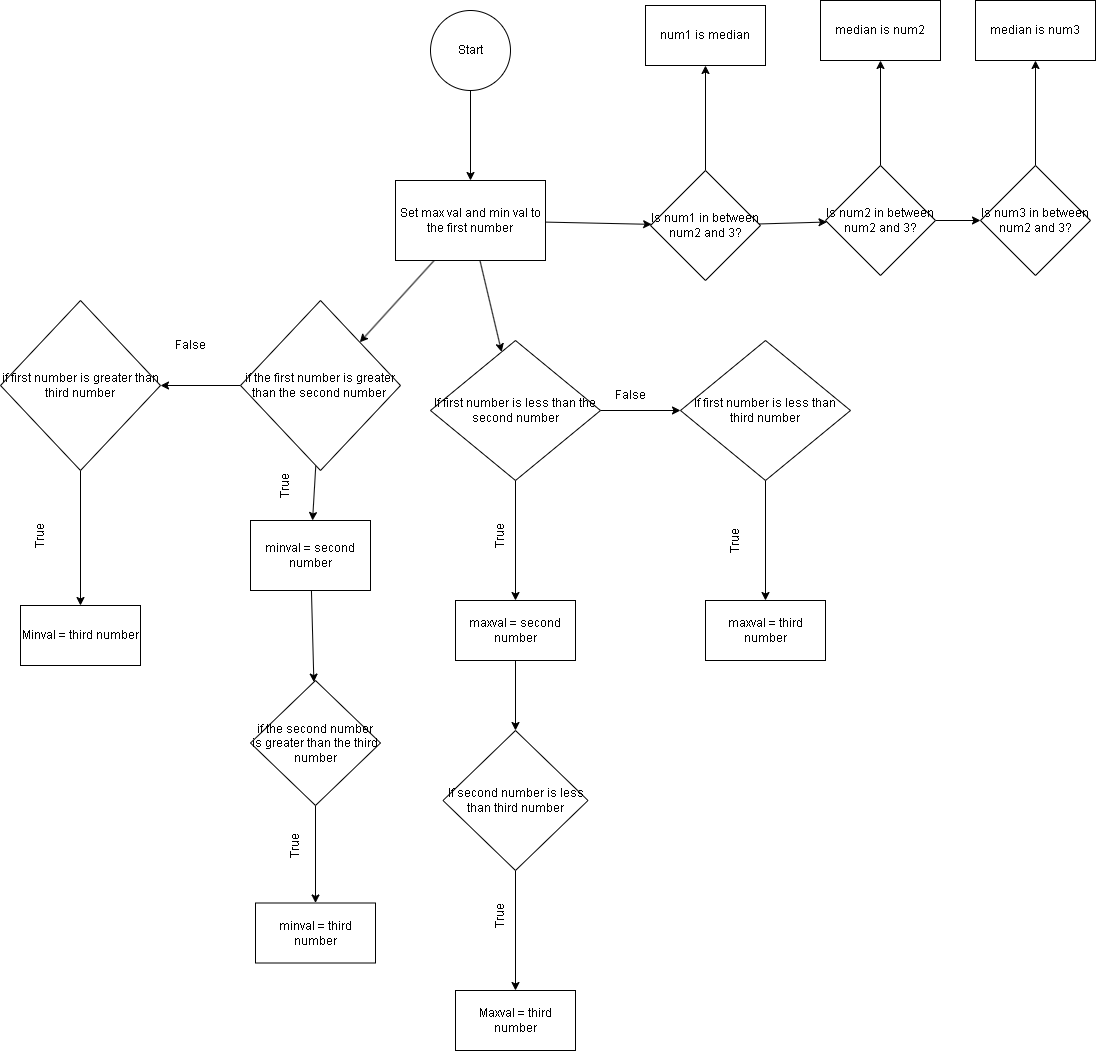

The diagram above was exported from draw.io. Its source (the exported page's mxGraphModel, read from the mxfile embedded in the PNG):
<mxGraphModel dx="1980" dy="471" grid="1" gridSize="10" guides="1" tooltips="1" connect="1" arrows="1" fold="1" page="1" pageScale="1" pageWidth="850" pageHeight="1100" math="0" shadow="0">
  <root>
    <mxCell id="0" />
    <mxCell id="1" parent="0" />
    <mxCell id="6" value="" style="edgeStyle=none;html=1;" edge="1" parent="1" source="2" target="5">
      <mxGeometry relative="1" as="geometry" />
    </mxCell>
    <mxCell id="2" value="Start" style="ellipse;whiteSpace=wrap;html=1;aspect=fixed;" vertex="1" parent="1">
      <mxGeometry x="80" y="20" width="80" height="80" as="geometry" />
    </mxCell>
    <mxCell id="8" value="" style="edgeStyle=none;html=1;" edge="1" parent="1" source="5" target="7">
      <mxGeometry relative="1" as="geometry" />
    </mxCell>
    <mxCell id="24" value="" style="edgeStyle=none;html=1;" edge="1" parent="1" source="5" target="23">
      <mxGeometry relative="1" as="geometry" />
    </mxCell>
    <mxCell id="39" value="" style="edgeStyle=none;html=1;" edge="1" parent="1" source="5" target="38">
      <mxGeometry relative="1" as="geometry" />
    </mxCell>
    <mxCell id="5" value="Set max val and min val to the first number" style="whiteSpace=wrap;html=1;" vertex="1" parent="1">
      <mxGeometry x="45" y="190" width="150" height="80" as="geometry" />
    </mxCell>
    <mxCell id="10" value="" style="edgeStyle=none;html=1;" edge="1" parent="1" source="7" target="9">
      <mxGeometry relative="1" as="geometry" />
    </mxCell>
    <mxCell id="16" value="" style="edgeStyle=none;html=1;" edge="1" parent="1" source="7" target="15">
      <mxGeometry relative="1" as="geometry" />
    </mxCell>
    <mxCell id="7" value="if the first number is greater than the second number&amp;nbsp;" style="rhombus;whiteSpace=wrap;html=1;" vertex="1" parent="1">
      <mxGeometry x="-110" y="310" width="160" height="170" as="geometry" />
    </mxCell>
    <mxCell id="12" value="" style="edgeStyle=none;html=1;" edge="1" parent="1" source="9" target="11">
      <mxGeometry relative="1" as="geometry" />
    </mxCell>
    <mxCell id="9" value="minval = second number" style="whiteSpace=wrap;html=1;" vertex="1" parent="1">
      <mxGeometry x="-100" y="530" width="120" height="70" as="geometry" />
    </mxCell>
    <mxCell id="14" value="" style="edgeStyle=none;html=1;" edge="1" parent="1" source="11" target="13">
      <mxGeometry relative="1" as="geometry" />
    </mxCell>
    <mxCell id="11" value="if the second number is greater than the third number" style="rhombus;whiteSpace=wrap;html=1;" vertex="1" parent="1">
      <mxGeometry x="-100" y="690" width="130" height="125" as="geometry" />
    </mxCell>
    <mxCell id="13" value="minval = third number" style="whiteSpace=wrap;html=1;" vertex="1" parent="1">
      <mxGeometry x="-95" y="912.5" width="120" height="60" as="geometry" />
    </mxCell>
    <mxCell id="18" value="" style="edgeStyle=none;html=1;" edge="1" parent="1" source="15" target="17">
      <mxGeometry relative="1" as="geometry" />
    </mxCell>
    <mxCell id="15" value="if first number is greater than third number" style="rhombus;whiteSpace=wrap;html=1;" vertex="1" parent="1">
      <mxGeometry x="-350" y="310" width="160" height="170" as="geometry" />
    </mxCell>
    <mxCell id="17" value="Minval = third number" style="whiteSpace=wrap;html=1;" vertex="1" parent="1">
      <mxGeometry x="-330" y="615" width="120" height="60" as="geometry" />
    </mxCell>
    <mxCell id="19" value="True" style="text;html=1;strokeColor=none;fillColor=none;align=center;verticalAlign=middle;whiteSpace=wrap;rounded=0;rotation=270;" vertex="1" parent="1">
      <mxGeometry x="-340" y="530" width="60" height="30" as="geometry" />
    </mxCell>
    <mxCell id="20" value="True" style="text;html=1;strokeColor=none;fillColor=none;align=center;verticalAlign=middle;whiteSpace=wrap;rounded=0;rotation=270;" vertex="1" parent="1">
      <mxGeometry x="-95" y="480" width="60" height="30" as="geometry" />
    </mxCell>
    <mxCell id="21" value="True" style="text;html=1;strokeColor=none;fillColor=none;align=center;verticalAlign=middle;whiteSpace=wrap;rounded=0;rotation=270;" vertex="1" parent="1">
      <mxGeometry x="-85" y="840" width="60" height="30" as="geometry" />
    </mxCell>
    <mxCell id="22" value="False" style="text;html=1;strokeColor=none;fillColor=none;align=center;verticalAlign=middle;whiteSpace=wrap;rounded=0;rotation=0;" vertex="1" parent="1">
      <mxGeometry x="-190" y="340" width="60" height="30" as="geometry" />
    </mxCell>
    <mxCell id="26" value="" style="edgeStyle=none;html=1;" edge="1" parent="1" source="23" target="25">
      <mxGeometry relative="1" as="geometry" />
    </mxCell>
    <mxCell id="35" value="" style="edgeStyle=none;html=1;" edge="1" parent="1" source="23" target="34">
      <mxGeometry relative="1" as="geometry" />
    </mxCell>
    <mxCell id="23" value="If first number is less than the second number" style="rhombus;whiteSpace=wrap;html=1;" vertex="1" parent="1">
      <mxGeometry x="80" y="350" width="170" height="140" as="geometry" />
    </mxCell>
    <mxCell id="28" value="" style="edgeStyle=none;html=1;" edge="1" parent="1" source="25" target="27">
      <mxGeometry relative="1" as="geometry" />
    </mxCell>
    <mxCell id="25" value="maxval = second number" style="whiteSpace=wrap;html=1;" vertex="1" parent="1">
      <mxGeometry x="105" y="610" width="120" height="60" as="geometry" />
    </mxCell>
    <mxCell id="30" value="" style="edgeStyle=none;html=1;" edge="1" parent="1" source="27" target="29">
      <mxGeometry relative="1" as="geometry" />
    </mxCell>
    <mxCell id="27" value="If second number is less than third number" style="rhombus;whiteSpace=wrap;html=1;" vertex="1" parent="1">
      <mxGeometry x="92.5" y="740" width="145" height="140" as="geometry" />
    </mxCell>
    <mxCell id="29" value="Maxval = third number" style="whiteSpace=wrap;html=1;" vertex="1" parent="1">
      <mxGeometry x="105" y="1000" width="120" height="60" as="geometry" />
    </mxCell>
    <mxCell id="31" value="True" style="text;html=1;strokeColor=none;fillColor=none;align=center;verticalAlign=middle;whiteSpace=wrap;rounded=0;rotation=270;" vertex="1" parent="1">
      <mxGeometry x="120" y="910" width="60" height="30" as="geometry" />
    </mxCell>
    <mxCell id="33" value="True" style="text;html=1;strokeColor=none;fillColor=none;align=center;verticalAlign=middle;whiteSpace=wrap;rounded=0;rotation=270;" vertex="1" parent="1">
      <mxGeometry x="120" y="530" width="60" height="30" as="geometry" />
    </mxCell>
    <mxCell id="37" value="" style="edgeStyle=none;html=1;" edge="1" parent="1" source="34" target="36">
      <mxGeometry relative="1" as="geometry" />
    </mxCell>
    <mxCell id="34" value="If first number is less than third number" style="rhombus;whiteSpace=wrap;html=1;" vertex="1" parent="1">
      <mxGeometry x="330" y="350" width="170" height="140" as="geometry" />
    </mxCell>
    <mxCell id="36" value="maxval = third number" style="whiteSpace=wrap;html=1;" vertex="1" parent="1">
      <mxGeometry x="355" y="610" width="120" height="60" as="geometry" />
    </mxCell>
    <mxCell id="41" value="" style="edgeStyle=none;html=1;" edge="1" parent="1" source="38" target="40">
      <mxGeometry relative="1" as="geometry" />
    </mxCell>
    <mxCell id="45" value="" style="edgeStyle=none;html=1;" edge="1" parent="1" source="38" target="44">
      <mxGeometry relative="1" as="geometry" />
    </mxCell>
    <mxCell id="38" value="Is num1 in between num2 and 3?" style="rhombus;whiteSpace=wrap;html=1;" vertex="1" parent="1">
      <mxGeometry x="300" y="180" width="110" height="110" as="geometry" />
    </mxCell>
    <mxCell id="43" value="" style="edgeStyle=none;html=1;" edge="1" parent="1" source="40" target="42">
      <mxGeometry relative="1" as="geometry" />
    </mxCell>
    <mxCell id="47" value="" style="edgeStyle=none;html=1;" edge="1" parent="1" source="40" target="46">
      <mxGeometry relative="1" as="geometry" />
    </mxCell>
    <mxCell id="40" value="Is num2 in between num2 and 3?" style="rhombus;whiteSpace=wrap;html=1;" vertex="1" parent="1">
      <mxGeometry x="475" y="175" width="110" height="110" as="geometry" />
    </mxCell>
    <mxCell id="49" value="" style="edgeStyle=none;html=1;" edge="1" parent="1" source="42" target="48">
      <mxGeometry relative="1" as="geometry" />
    </mxCell>
    <mxCell id="42" value="Is num3 in between num2 and 3?" style="rhombus;whiteSpace=wrap;html=1;" vertex="1" parent="1">
      <mxGeometry x="630" y="175" width="110" height="110" as="geometry" />
    </mxCell>
    <mxCell id="44" value="num1 is median" style="whiteSpace=wrap;html=1;" vertex="1" parent="1">
      <mxGeometry x="295" y="15" width="120" height="60" as="geometry" />
    </mxCell>
    <mxCell id="46" value="median is num2" style="whiteSpace=wrap;html=1;" vertex="1" parent="1">
      <mxGeometry x="470" y="10" width="120" height="60" as="geometry" />
    </mxCell>
    <mxCell id="48" value="median is num3" style="whiteSpace=wrap;html=1;" vertex="1" parent="1">
      <mxGeometry x="625" y="10" width="120" height="60" as="geometry" />
    </mxCell>
    <mxCell id="50" value="True" style="text;html=1;strokeColor=none;fillColor=none;align=center;verticalAlign=middle;whiteSpace=wrap;rounded=0;rotation=270;" vertex="1" parent="1">
      <mxGeometry x="355" y="535" width="60" height="30" as="geometry" />
    </mxCell>
    <mxCell id="52" value="False" style="text;html=1;strokeColor=none;fillColor=none;align=center;verticalAlign=middle;whiteSpace=wrap;rounded=0;rotation=0;" vertex="1" parent="1">
      <mxGeometry x="250" y="390" width="60" height="30" as="geometry" />
    </mxCell>
  </root>
</mxGraphModel>